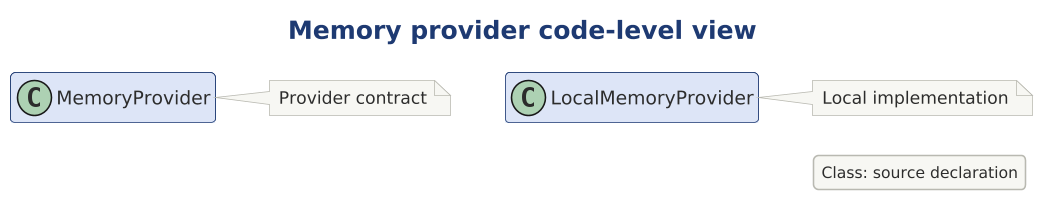

The diagram above was rendered by PlantUML. Its source (embedded in the PNG):
@startuml

scale 1.5625



!include ../../../../../../../tooling/styles/plantuml/structural/class-diagram-style.iuml
title Memory provider code-level view
class MemoryProvider
class LocalMemoryProvider
note right of MemoryProvider : Provider contract
note right of LocalMemoryProvider : Local implementation
legend right
  Class: source declaration
endlegend
@enduml